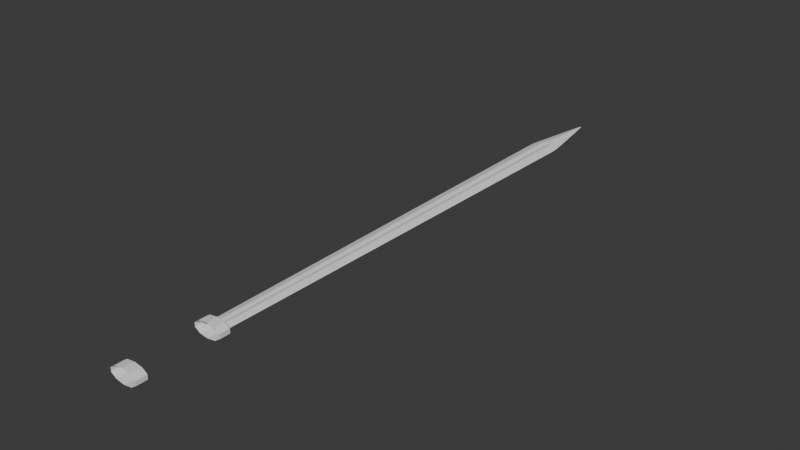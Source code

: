 # Source: sword_4.blend  (saved by Blender 4.4.32; exported with 4.5.12 LTS)
import bpy
from mathutils import Matrix  # noqa: F401  (used for matrix-valued properties, if any)

bpy.ops.wm.read_factory_settings(use_empty=True)
scene = bpy.context.scene
scene.name = 'Scene'

# ---- collections
col_collection = bpy.data.collections.new('Collection'); scene.collection.children.link(col_collection)

# ---- world
world_world = bpy.data.worlds.new('World'); scene.world = world_world
world_world.use_nodes = True; world_world.node_tree.nodes.clear()
_N = world_world.node_tree.nodes; _L = world_world.node_tree.links
n0 = _N.new('ShaderNodeOutputWorld'); n0.name = 'World Output'; n0.location = (300, 300)
n1 = _N.new('ShaderNodeBackground'); n1.name = 'Background'; n1.location = (10, 300)
n1.inputs[0].default_value = (0.05088, 0.05088, 0.05088, 1.0)
_L.new(n1.outputs[0], n0.inputs[0])
n0.is_active_output = True
world_world.color = (0.05088, 0.05088, 0.05088)
world_world.sun_shadow_jitter_overblur = 0.0

# ---- meshes
me_cube_002 = bpy.data.meshes.new('Cube.002')
me_cube_002.from_pydata([(-1.0, -1.0, 0.0032), (0.02069, 1.0, 0.0024), (1.0, -1.0, 0.0032), (-1.0, 0.002459, 0.0032), (1.0, 0.002459, 0.0032), (0.0803, -1.0, -0.3796), (0.08032, -1.0, 0.3827), (0.08019, 0.002459, -0.3805), (0.08022, 0.002459, 0.3836), (0.4058, -1.0, -0.6467), (-0.2611, -1.0, -0.6814), (-0.2613, -1.0, 0.6833), (0.406, -1.0, 0.6487), (-0.2598, 0.002459, 0.6846), (0.4044, 0.002459, 0.6505), (0.06449, 0.296, 0.7064), (0.4042, 0.002459, -0.6485), (-0.2596, 0.002459, -0.6828), (0.06454, 0.2953, -0.7057), (-1.0, -5.8, 0.0032), (1.0, -5.8, 0.0032), (0.0803, -5.8, -0.3796), (0.08032, -5.8, 0.3827), (0.4058, -5.8, -0.6467), (-0.2611, -5.8, -0.6814), (-0.2613, -5.8, 0.6833), (0.406, -5.8, 0.6487)], [], [(1, 3, 13, 15), (10, 5, 21, 24), (12, 6, 22, 26), (1, 15, 14, 4), (0, 10, 24, 19), (1, 4, 16, 18), (1, 18, 17, 3), (13, 3, 0, 11), (16, 4, 2, 9), (5, 9, 23, 21), (3, 17, 10, 0), (4, 14, 12, 2), (13, 8, 14, 15), (16, 7, 17, 18), (8, 6, 12, 14), (7, 5, 10, 17), (2, 12, 26, 20), (11, 0, 19, 25), (6, 11, 25, 22), (9, 2, 20, 23), (16, 9, 5, 7), (13, 11, 6, 8)])
_uv = me_cube_002.uv_layers.new(name='UVMap')
_uv.uv.foreach_set('vector', [0.875, 0.5, 0.875, 0.6247, 0.7825, 0.6247, 0.7795, 0.588, 0.2174, 0.75, 0.26, 0.75, 0.26, 0.75, 0.2174, 0.75, 0.6992, 0.75, 0.74, 0.75, 0.74, 0.75, 0.6992, 0.75, 0.7397, 0.5, 0.7397, 0.588, 0.6995, 0.6247, 0.625, 0.6247, 0.125, 0.75, 0.2174, 0.75, 0.2174, 0.75, 0.125, 0.75, 0.375, 0.5, 0.375, 0.6247, 0.3005, 0.6247, 0.294, 0.5881, 0.2603, 0.5, 0.2603, 0.5881, 0.2175, 0.6247, 0.125, 0.6247, 0.7825, 0.6247, 0.875, 0.6247, 0.875, 0.75, 0.7827, 0.75, 0.3005, 0.6247, 0.375, 0.6247, 0.375, 0.75, 0.3007, 0.75, 0.26, 0.75, 0.3007, 0.75, 0.3007, 0.75, 0.26, 0.75, 0.125, 0.6247, 0.2175, 0.6247, 0.2174, 0.75, 0.125, 0.75, 0.625, 0.6247, 0.6995, 0.6247, 0.6992, 0.75, 0.625, 0.75, 0.7825, 0.6247, 0.772, 0.6142, 0.762, 0.6041, 0.7795, 0.588, 0.2603, 0.604, 0.2395, 0.6141, 0.2175, 0.6247, 0.2603, 0.5881, 0.74, 0.6247, 0.74, 0.75, 0.6992, 0.75, 0.6995, 0.6247, 0.26, 0.6247, 0.26, 0.75, 0.2174, 0.75, 0.2175, 0.6247, 0.625, 0.75, 0.6992, 0.75, 0.6992, 0.75, 0.625, 0.75, 0.7827, 0.75, 0.875, 0.75, 0.875, 0.75, 0.7827, 0.75, 0.74, 0.75, 0.7827, 0.75, 0.7827, 0.75, 0.74, 0.75, 0.3007, 0.75, 0.375, 0.75, 0.375, 0.75, 0.3007, 0.75, 0.3005, 0.6247, 0.3007, 0.75, 0.26, 0.75, 0.26, 0.6247, 0.7825, 0.6247, 0.7827, 0.75, 0.74, 0.75, 0.74, 0.6247])
me_cube_002.update()
me_cylinder = bpy.data.meshes.new('Cylinder')
me_cylinder.from_pydata([(0.0, 1.0, -1.0), (0.0, 1.0, 1.0), (0.5878, 0.809, -1.0), (0.5878, 0.809, 1.0), (0.9511, 0.309, -1.0), (0.9511, 0.309, 1.0), (0.9511, -0.309, -1.0), (0.9511, -0.309, 1.0), (0.5878, -0.809, -1.0), (0.5878, -0.809, 1.0), (0.0, -1.0, -1.0), (0.0, -1.0, 1.0), (-0.5878, -0.809, -1.0), (-0.5878, -0.809, 1.0), (-0.9511, -0.309, -1.0), (-0.9511, -0.309, 1.0), (-0.9511, 0.309, -1.0), (-0.9511, 0.309, 1.0), (-0.5878, 0.809, -1.0), (-0.5878, 0.809, 1.0)], [], [(0, 1, 3, 2), (2, 3, 5, 4), (4, 5, 7, 6), (6, 7, 9, 8), (8, 9, 11, 10), (10, 11, 13, 12), (12, 13, 15, 14), (14, 15, 17, 16), (16, 17, 19, 18), (18, 19, 1, 0)])
_uv = me_cylinder.uv_layers.new(name='UVMap')
_uv.uv.foreach_set('vector', [1.0, 0.0, 1.0, 1.0, 0.9, 1.0, 0.9, 0.0, 0.9, 0.0, 0.9, 1.0, 0.8, 1.0, 0.8, 0.0, 0.8, 0.0, 0.8, 1.0, 0.7, 1.0, 0.7, 0.0, 0.7, 0.0, 0.7, 1.0, 0.6, 1.0, 0.6, 0.0, 0.6, 0.0, 0.6, 1.0, 0.5, 1.0, 0.5, 0.0, 0.5, 0.0, 0.5, 1.0, 0.4, 1.0, 0.4, 0.0, 0.4, 0.0, 0.4, 1.0, 0.3, 1.0, 0.3, 0.0, 0.3, 0.0, 0.3, 1.0, 0.2, 1.0, 0.2, 0.0, 0.2, 0.0, 0.2, 1.0, 0.1, 1.0, 0.1, 0.0, 0.1, 0.0, 0.1, 1.0, -7.451e-08, 1.0, -7.451e-08, 0.0])
me_cylinder.update()
me_cylinder_004 = bpy.data.meshes.new('Cylinder.004')
me_cylinder_004.from_pydata([(0.0, 1.0, -1.0), (0.0, 1.0, 1.0), (0.5878, 0.809, -1.0), (0.5878, 0.809, 1.0), (0.9511, 0.309, -1.0), (0.9511, 0.309, 1.0), (0.9511, -0.309, -1.0), (0.9511, -0.309, 1.0), (0.5878, -0.809, -1.0), (0.5878, -0.809, 1.0), (0.0, -1.0, -1.0), (0.0, -1.0, 1.0), (-0.5878, -0.809, -1.0), (-0.5878, -0.809, 1.0), (-0.9511, -0.309, -1.0), (-0.9511, -0.309, 1.0), (-0.9511, 0.309, -1.0), (-0.9511, 0.309, 1.0), (-0.5878, 0.809, -1.0), (-0.5878, 0.809, 1.0)], [], [(0, 1, 3, 2), (2, 3, 5, 4), (4, 5, 7, 6), (6, 7, 9, 8), (8, 9, 11, 10), (10, 11, 13, 12), (12, 13, 15, 14), (14, 15, 17, 16), (16, 17, 19, 18), (18, 19, 1, 0)])
_uv = me_cylinder_004.uv_layers.new(name='UVMap')
_uv.uv.foreach_set('vector', [1.0, 0.0, 1.0, 1.0, 0.9, 1.0, 0.9, 0.0, 0.9, 0.0, 0.9, 1.0, 0.8, 1.0, 0.8, 0.0, 0.8, 0.0, 0.8, 1.0, 0.7, 1.0, 0.7, 0.0, 0.7, 0.0, 0.7, 1.0, 0.6, 1.0, 0.6, 0.0, 0.6, 0.0, 0.6, 1.0, 0.5, 1.0, 0.5, 0.0, 0.5, 0.0, 0.5, 1.0, 0.4, 1.0, 0.4, 0.0, 0.4, 0.0, 0.4, 1.0, 0.3, 1.0, 0.3, 0.0, 0.3, 0.0, 0.3, 1.0, 0.2, 1.0, 0.2, 0.0, 0.2, 0.0, 0.2, 1.0, 0.1, 1.0, 0.1, 0.0, 0.1, 0.0, 0.1, 1.0, -7.451e-08, 1.0, -7.451e-08, 0.0])
me_cylinder_004.update()

# ---- objects
ob_cube = bpy.data.objects.new('Cube', me_cube_002)
ob_cylinder = bpy.data.objects.new('Cylinder', me_cylinder)
ob_cylinder_001 = bpy.data.objects.new('Cylinder.001', me_cylinder_004)

# ---- transforms, parenting, visibility, modifiers, constraints
ob_cube.location = (-0.447, -0.1159, -5.021)
ob_cube.scale = (0.18, 1.0, 0.06)
_m = ob_cube.modifiers.new('Subdivision', 'SUBSURF')
_m.subdivision_type = 'SIMPLE'
_m.levels = 3
_m.render_levels = 3
_m = ob_cube.modifiers.new('Subdivision.001', 'SUBSURF')
_m.render_levels = 1
_m = ob_cube.modifiers.new('SimpleDeform', 'SIMPLE_DEFORM')
_m.deform_method = 'TAPER'
_m.deform_axis = 'Y'
_m.factor = 0.35
_m.angle = 0.35
ob_cylinder.location = (-0.4477, -5.941, -5.013)
ob_cylinder.rotation_euler = (1.571, 0.0, 0.0)
ob_cylinder.scale = (0.185, 0.09, -0.07)
ob_cylinder_001.location = (-0.4477, -6.941, -5.013)
ob_cylinder_001.rotation_euler = (1.571, 0.0, 0.0)
ob_cylinder_001.scale = (0.185, 0.09, -0.07)

# ---- collection membership
col_collection.objects.link(ob_cube)
col_collection.objects.link(ob_cylinder)
col_collection.objects.link(ob_cylinder_001)

# ---- scene / render settings (as saved in the file)
scene.frame_start = 1; scene.frame_end = 250; scene.frame_set(24)
scene.render.engine = 'BLENDER_EEVEE_NEXT'
bpy.context.view_layer.update()

# ---- added for rendering (the .blend has no active camera and no usable light): camera, sun
cam_auto = bpy.data.cameras.new('AutoCamera')
cam_auto.lens = 50.0
cam_auto.sensor_width = 36.0
cam_auto.clip_end = 1000.0
ob_auto_camera = bpy.data.objects.new('AutoCamera', cam_auto)
scene.collection.objects.link(ob_auto_camera)
ob_auto_camera.location = (6.80163, -11.7974, 0.786604)
ob_auto_camera.rotation_euler = (1.09748, -7.21219e-08, 0.694738)
scene.camera = ob_auto_camera
light_auto_sun = bpy.data.lights.new('AutoSun', 'SUN')
light_auto_sun.energy = 3.0
light_auto_sun.angle = 0.0523599
ob_auto_sun = bpy.data.objects.new('AutoSun', light_auto_sun)
scene.collection.objects.link(ob_auto_sun)
ob_auto_sun.rotation_euler = (0.872665, 0.174533, 0.523599)
bpy.context.view_layer.update()
